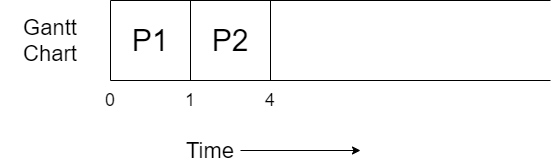

The diagram above was exported from draw.io. Its source (the exported page's mxGraphModel, read from the mxfile embedded in the PNG):
<mxGraphModel dx="782" dy="437" grid="1" gridSize="10" guides="1" tooltips="1" connect="1" arrows="1" fold="1" page="1" pageScale="1" pageWidth="827" pageHeight="1169" math="0" shadow="0">
  <root>
    <mxCell id="0" />
    <mxCell id="1" parent="0" />
    <mxCell id="IkqktZZvo0Yvi-Zc7vEq-1" value="" style="endArrow=none;html=1;" parent="1" edge="1">
      <mxGeometry width="50" height="50" relative="1" as="geometry">
        <mxPoint x="160" y="320" as="sourcePoint" />
        <mxPoint x="160" y="400" as="targetPoint" />
      </mxGeometry>
    </mxCell>
    <mxCell id="IkqktZZvo0Yvi-Zc7vEq-2" value="" style="endArrow=none;html=1;" parent="1" edge="1">
      <mxGeometry width="50" height="50" relative="1" as="geometry">
        <mxPoint x="160" y="400" as="sourcePoint" />
        <mxPoint x="600" y="400" as="targetPoint" />
      </mxGeometry>
    </mxCell>
    <mxCell id="IkqktZZvo0Yvi-Zc7vEq-3" value="" style="endArrow=none;html=1;" parent="1" edge="1">
      <mxGeometry width="50" height="50" relative="1" as="geometry">
        <mxPoint x="160" y="320" as="sourcePoint" />
        <mxPoint x="600" y="320" as="targetPoint" />
      </mxGeometry>
    </mxCell>
    <mxCell id="IkqktZZvo0Yvi-Zc7vEq-4" value="" style="endArrow=none;html=1;" parent="1" edge="1">
      <mxGeometry width="50" height="50" relative="1" as="geometry">
        <mxPoint x="240" y="320" as="sourcePoint" />
        <mxPoint x="240" y="400" as="targetPoint" />
      </mxGeometry>
    </mxCell>
    <mxCell id="IkqktZZvo0Yvi-Zc7vEq-5" value="&lt;font style=&quot;font-size: 30px&quot;&gt;P1&lt;/font&gt;" style="text;html=1;strokeColor=none;fillColor=none;align=center;verticalAlign=middle;whiteSpace=wrap;rounded=0;" parent="1" vertex="1">
      <mxGeometry x="180" y="350" width="40" height="20" as="geometry" />
    </mxCell>
    <mxCell id="IkqktZZvo0Yvi-Zc7vEq-6" value="&lt;font style=&quot;font-size: 22px&quot;&gt;Gantt Chart&lt;/font&gt;" style="text;html=1;strokeColor=none;fillColor=none;align=center;verticalAlign=middle;whiteSpace=wrap;rounded=0;" parent="1" vertex="1">
      <mxGeometry x="50" y="350" width="100" height="20" as="geometry" />
    </mxCell>
    <mxCell id="IkqktZZvo0Yvi-Zc7vEq-9" style="edgeStyle=orthogonalEdgeStyle;rounded=0;orthogonalLoop=1;jettySize=auto;html=1;" parent="1" source="IkqktZZvo0Yvi-Zc7vEq-7" edge="1">
      <mxGeometry relative="1" as="geometry">
        <mxPoint x="410" y="470" as="targetPoint" />
      </mxGeometry>
    </mxCell>
    <mxCell id="IkqktZZvo0Yvi-Zc7vEq-7" value="&lt;font style=&quot;font-size: 22px&quot;&gt;Time&lt;/font&gt;" style="text;html=1;strokeColor=none;fillColor=none;align=center;verticalAlign=middle;whiteSpace=wrap;rounded=0;" parent="1" vertex="1">
      <mxGeometry x="230" y="460" width="60" height="20" as="geometry" />
    </mxCell>
    <mxCell id="IkqktZZvo0Yvi-Zc7vEq-10" value="&lt;font style=&quot;font-size: 18px&quot;&gt;0&lt;/font&gt;" style="text;html=1;strokeColor=none;fillColor=none;align=center;verticalAlign=middle;whiteSpace=wrap;rounded=0;" parent="1" vertex="1">
      <mxGeometry x="140" y="410" width="40" height="20" as="geometry" />
    </mxCell>
    <mxCell id="IkqktZZvo0Yvi-Zc7vEq-11" value="&lt;font style=&quot;font-size: 18px&quot;&gt;1&lt;/font&gt;" style="text;html=1;strokeColor=none;fillColor=none;align=center;verticalAlign=middle;whiteSpace=wrap;rounded=0;" parent="1" vertex="1">
      <mxGeometry x="220" y="410" width="40" height="20" as="geometry" />
    </mxCell>
    <mxCell id="GNvT0eWzlrPobcF7izs3-1" value="" style="endArrow=none;html=1;" edge="1" parent="1">
      <mxGeometry width="50" height="50" relative="1" as="geometry">
        <mxPoint x="320" y="320" as="sourcePoint" />
        <mxPoint x="320" y="400" as="targetPoint" />
      </mxGeometry>
    </mxCell>
    <mxCell id="GNvT0eWzlrPobcF7izs3-2" value="&lt;font style=&quot;font-size: 30px&quot;&gt;P2&lt;/font&gt;" style="text;html=1;strokeColor=none;fillColor=none;align=center;verticalAlign=middle;whiteSpace=wrap;rounded=0;" vertex="1" parent="1">
      <mxGeometry x="260" y="350" width="40" height="20" as="geometry" />
    </mxCell>
    <mxCell id="GNvT0eWzlrPobcF7izs3-3" value="&lt;font style=&quot;font-size: 18px&quot;&gt;4&lt;/font&gt;" style="text;html=1;strokeColor=none;fillColor=none;align=center;verticalAlign=middle;whiteSpace=wrap;rounded=0;" vertex="1" parent="1">
      <mxGeometry x="300" y="410" width="40" height="20" as="geometry" />
    </mxCell>
  </root>
</mxGraphModel>